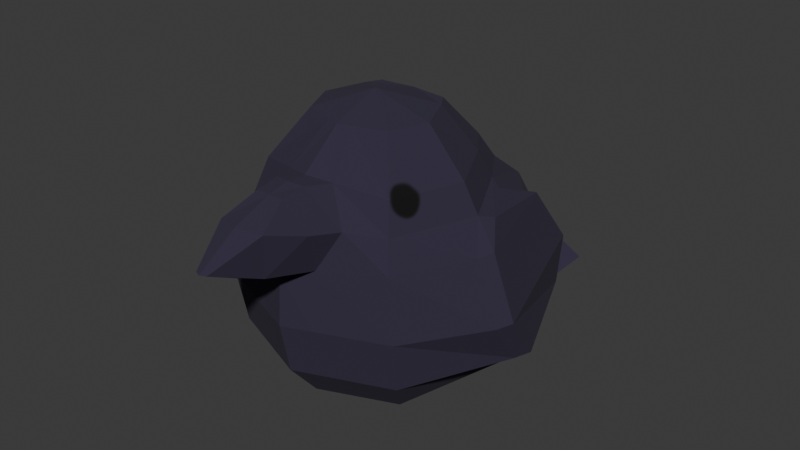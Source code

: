 # Source: crow.blend  (saved by Blender 4.1.24; exported with 4.5.12 LTS)
import bpy
from mathutils import Matrix  # noqa: F401  (used for matrix-valued properties, if any)

bpy.ops.wm.read_factory_settings(use_empty=True)
scene = bpy.context.scene
scene.name = 'Scene'

# ---- collections
col_collection = bpy.data.collections.new('Collection'); scene.collection.children.link(col_collection)

# ---- images (referenced by path relative to the original .blend; pixels are not part of the script)
import os
ASSET_DIR = os.environ.get("B2B_ASSET_DIR", "")  # directory of the original .blend (textures are referenced by path, not embedded)
HERE = os.path.dirname(os.path.abspath(__file__))  # packed textures are extracted next to this script under _unpacked/

def load_image(name, relpath, width, height, colorspace="sRGB"):
    """Load a texture the original file referenced (path relative to the .blend, or extracted next to this script)."""
    p = next((c for c in (os.path.join(HERE, relpath), os.path.join(ASSET_DIR, relpath)) if relpath and os.path.exists(c)), "")
    if p:
        img = bpy.data.images.load(p, check_existing=True)
        img.name = name
    else:  # same state as the original file: an image datablock whose file is absent (Cycles renders it pink)
        img = bpy.data.images.new(name, width, height)
        img.source = "FILE"
        img.filepath = "//" + (relpath or name)
    img.colorspace_settings.name = colorspace
    return img
img_crowmat = load_image('crowMat', '_unpacked/crowMat.b35da1ae.png', 1024, 1024, 'sRGB')

# ---- materials (node trees are filled in below, after node groups)
mat_material_001 = bpy.data.materials.new('Material.001')
mat_material_001.use_transparent_shadow = False

# ---- material node trees
mat_material_001.use_nodes = True; mat_material_001.node_tree.nodes.clear()
_N = mat_material_001.node_tree.nodes; _L = mat_material_001.node_tree.links
n0 = _N.new('ShaderNodeBsdfPrincipled'); n0.name = 'Principled BSDF'; n0.location = (10, 300)
n0.inputs[2].default_value = 1.0
n1 = _N.new('ShaderNodeOutputMaterial'); n1.name = 'Material Output'; n1.location = (300, 300)
n2 = _N.new('ShaderNodeTexImage'); n2.name = 'Image Texture'; n2.location = (-280, 271)
n2.image = img_crowmat
_L.new(n0.outputs[0], n1.inputs[0])
_L.new(n2.outputs[0], n0.inputs[0])
n1.is_active_output = True

# ---- world
world_world = bpy.data.worlds.new('World'); scene.world = world_world
world_world.use_nodes = True; world_world.node_tree.nodes.clear()
_N = world_world.node_tree.nodes; _L = world_world.node_tree.links
n0 = _N.new('ShaderNodeOutputWorld'); n0.name = 'World Output'; n0.location = (300, 300)
n1 = _N.new('ShaderNodeBackground'); n1.name = 'Background'; n1.location = (10, 300)
n1.inputs[0].default_value = (0.05088, 0.05088, 0.05088, 1.0)
_L.new(n1.outputs[0], n0.inputs[0])
n0.is_active_output = True
world_world.color = (0.05088, 0.05088, 0.05088)
world_world.use_sun_shadow = False
world_world.sun_shadow_jitter_overblur = 0.0

# ---- meshes
me_sphere = bpy.data.meshes.new('Sphere')
me_sphere.from_pydata([(0.08712, 0.07715, 0.5469), (0.1361, 0.1205, 0.4599), (0.1658, 0.2272, 0.3527), (0.1824, 0.3064, 0.2378), (0.1707, 0.3116, 0.13), (0.1342, 0.3206, 0.04894), (0.07833, 0.191, 0.0002386), (0.1179, 0.004659, 0.5433), (0.1903, 0.008441, 0.4552), (0.2429, -0.02168, 0.3413), (0.2882, -0.02221, 0.2212), (0.2836, 0.04664, 0.1273), (0.22, 0.16, 0.05075), (0.12, 0.07884, -0.0002857), (0.0873, -0.06487, 0.5416), (0.1377, -0.1229, 0.4538), (0.168, -0.1612, 0.339), (0.1878, -0.1731, 0.2218), (0.1813, -0.1554, 0.1214), (0.146, -0.1055, 0.0477), (0.08536, -0.02136, -3.173e-05), (0.0, -0.09332, 0.5416), (0.0, -0.1727, 0.4765), (0.0, -0.2411, 0.3171), (0.0, -0.248, 0.2221), (0.0, -0.2278, 0.1218), (0.0, -0.1663, 0.04858), (0.0, -0.05963, 0.0004436), (0.0, 0.08014, 0.0003313), (0.0, 0.004346, 0.5774), (0.0, 0.1088, 0.5493), (0.0, 0.2131, 0.4698), (0.0, 0.3389, 0.3492), (0.0, 0.4065, 0.2304), (0.0, 0.4043, 0.1263), (0.0, 0.3637, 0.04279), (0.0, 0.2409, 0.0006183), (0.02642, -0.04778, 0.0002965), (0.04518, -0.1475, 0.04831), (0.05612, -0.2054, 0.1217), (0.05812, -0.2248, 0.222), (0.05405, -0.2118, 0.3323), (0.04706, -0.1567, 0.4699), (0.02702, -0.08452, 0.5416), (0.0, -0.2542, 0.4704), (0.0, -0.4082, 0.3903), (0.01181, -0.4034, 0.3905), (0.02829, -0.2526, 0.4697), (0.151, 0.1448, 0.4053), (0.2166, 0.01363, 0.3993), (0.1529, -0.142, 0.3964), (0.0, 0.276, 0.4095), (0.08928, -0.1826, 0.4039), (0.0, -0.3301, 0.4416), (0.04705, -0.3154, 0.4371), (0.03529, -0.3062, 0.352), (0.0, -0.3185, 0.3453), (0.03086, -0.2042, 0.4757), (0.0, -0.2132, 0.4796), (0.07223, -0.2428, 0.4152), (0.1771, 0.1318, 0.3947), (0.1926, 0.2292, 0.3567), (0.2092, 0.3084, 0.2418), (0.1975, 0.3136, 0.134), (0.155, 0.3038, 0.05932), (0.2314, 0.04267, 0.3899), (0.2584, 0.005575, 0.3465), (0.3037, 0.005046, 0.2264), (0.299, 0.07389, 0.1325), (0.2294, 0.185, 0.06236), (0.09373, 0.3525, 0.04586), (0.112, 0.3683, 0.1282), (0.1178, 0.3668, 0.2341), (0.1096, 0.2934, 0.3509), (0.09471, 0.1772, 0.4649), (0.07021, 0.1033, 0.5481), (0.06581, 0.2263, 0.0004284), (0.1021, 0.2207, 0.4074), (0.0, 0.3528, 0.03847), (0.0, 0.3711, 0.0004811), (0.04717, 0.3616, 0.04124), (0.06581, 0.3449, 0.0003101), (0.0, 0.5161, 0.124), (0.0, 0.5486, 0.08606), (0.08968, 0.4905, 0.1268), (0.1367, 0.5062, 0.08589), (-0.08712, 0.07715, 0.5469), (-0.1361, 0.1205, 0.4599), (-0.1658, 0.2272, 0.3527), (-0.1824, 0.3064, 0.2378), (-0.1707, 0.3116, 0.13), (-0.1342, 0.3206, 0.04894), (-0.07833, 0.191, 0.0002386), (-0.1179, 0.004659, 0.5433), (-0.1903, 0.008441, 0.4552), (-0.2429, -0.02168, 0.3413), (-0.2882, -0.02221, 0.2212), (-0.2836, 0.04664, 0.1273), (-0.22, 0.16, 0.05075), (-0.12, 0.07884, -0.0002857), (-0.0873, -0.06487, 0.5416), (-0.1377, -0.1229, 0.4538), (-0.168, -0.1612, 0.339), (-0.1878, -0.1731, 0.2218), (-0.1813, -0.1554, 0.1214), (-0.146, -0.1055, 0.0477), (-0.08536, -0.02136, -3.173e-05), (-0.02642, -0.04778, 0.0002965), (-0.04518, -0.1475, 0.04831), (-0.05612, -0.2054, 0.1217), (-0.05812, -0.2248, 0.222), (-0.05405, -0.2118, 0.3323), (-0.04706, -0.1567, 0.4699), (-0.02702, -0.08452, 0.5416), (-0.01181, -0.4034, 0.3905), (-0.02829, -0.2526, 0.4697), (-0.151, 0.1448, 0.4053), (-0.2166, 0.01363, 0.3993), (-0.1529, -0.142, 0.3964), (-0.08928, -0.1826, 0.4039), (-0.04705, -0.3154, 0.4371), (-0.03529, -0.3062, 0.352), (-0.03086, -0.2042, 0.4757), (-0.07223, -0.2428, 0.4152), (-0.1771, 0.1318, 0.3947), (-0.1926, 0.2292, 0.3567), (-0.2092, 0.3084, 0.2418), (-0.1975, 0.3136, 0.134), (-0.155, 0.3038, 0.05932), (-0.2314, 0.04267, 0.3899), (-0.2584, 0.005575, 0.3465), (-0.3037, 0.005046, 0.2264), (-0.299, 0.07389, 0.1325), (-0.2294, 0.185, 0.06236), (-0.09373, 0.3525, 0.04586), (-0.112, 0.3683, 0.1282), (-0.1178, 0.3668, 0.2341), (-0.1096, 0.2934, 0.3509), (-0.09471, 0.1772, 0.4649), (-0.07021, 0.1033, 0.5481), (-0.06581, 0.2263, 0.0004284), (-0.1021, 0.2207, 0.4074), (-0.04717, 0.3616, 0.04124), (-0.06581, 0.3449, 0.0003101), (-0.08968, 0.4905, 0.1268), (-0.1367, 0.5062, 0.08589)], [], [(70, 71, 4, 5), (72, 73, 2, 3), (74, 75, 0, 1), (76, 70, 5, 6), (71, 72, 3, 4), (77, 74, 1, 48), (30, 29, 0, 75), (28, 36, 76, 6), (6, 5, 12, 13), (4, 3, 62, 63), (48, 1, 8, 49), (0, 29, 7), (28, 6, 13), (12, 5, 64, 69), (10, 11, 68, 67), (1, 0, 7, 8), (49, 8, 15, 50), (7, 29, 14), (28, 13, 20), (12, 11, 18, 19), (10, 9, 16, 17), (8, 7, 14, 15), (13, 12, 19, 20), (11, 10, 17, 18), (28, 20, 37, 27), (38, 39, 25, 26), (40, 41, 23, 24), (42, 43, 21, 22), (37, 38, 26, 27), (39, 40, 24, 25), (56, 55, 46, 45), (14, 29, 21, 43), (50, 15, 42, 52), (18, 17, 40, 39), (20, 19, 38, 37), (15, 14, 43, 42), (17, 16, 41, 40), (19, 18, 39, 38), (54, 47, 44, 53), (59, 57, 47, 54), (57, 58, 44, 47), (55, 59, 54, 46), (46, 54, 53, 45), (16, 50, 52, 41), (9, 49, 50, 16), (3, 2, 61, 62), (73, 77, 48, 2), (41, 52, 59, 55), (42, 22, 58, 57), (52, 42, 57, 59), (23, 41, 55, 56), (63, 62, 67, 68), (64, 63, 68, 69), (62, 61, 66, 67), (61, 60, 65, 66), (11, 12, 69, 68), (49, 9, 66, 65), (48, 49, 65, 60), (5, 4, 63, 64), (2, 48, 60, 61), (9, 10, 67, 66), (32, 51, 77, 73), (51, 31, 74, 77), (34, 33, 72, 71), (70, 76, 81, 80), (31, 30, 75, 74), (33, 32, 73, 72), (35, 34, 71, 70), (80, 81, 85, 84), (76, 36, 79, 81), (35, 70, 80, 78), (83, 82, 84, 85), (78, 80, 84, 82), (81, 79, 83, 85), (134, 91, 90, 135), (136, 89, 88, 137), (138, 87, 86, 139), (140, 92, 91, 134), (135, 90, 89, 136), (141, 116, 87, 138), (30, 139, 86, 29), (28, 92, 140, 36), (92, 99, 98, 91), (90, 127, 126, 89), (116, 117, 94, 87), (86, 93, 29), (28, 99, 92), (98, 133, 128, 91), (96, 131, 132, 97), (87, 94, 93, 86), (117, 118, 101, 94), (93, 100, 29), (28, 106, 99), (98, 105, 104, 97), (96, 103, 102, 95), (94, 101, 100, 93), (99, 106, 105, 98), (97, 104, 103, 96), (28, 27, 107, 106), (108, 26, 25, 109), (110, 24, 23, 111), (112, 22, 21, 113), (107, 27, 26, 108), (109, 25, 24, 110), (56, 45, 114, 121), (100, 113, 21, 29), (118, 119, 112, 101), (104, 109, 110, 103), (106, 107, 108, 105), (101, 112, 113, 100), (103, 110, 111, 102), (105, 108, 109, 104), (120, 53, 44, 115), (123, 120, 115, 122), (122, 115, 44, 58), (121, 114, 120, 123), (114, 45, 53, 120), (102, 111, 119, 118), (95, 102, 118, 117), (89, 126, 125, 88), (137, 88, 116, 141), (111, 121, 123, 119), (112, 122, 58, 22), (119, 123, 122, 112), (23, 56, 121, 111), (127, 132, 131, 126), (128, 133, 132, 127), (126, 131, 130, 125), (125, 130, 129, 124), (97, 132, 133, 98), (117, 129, 130, 95), (116, 124, 129, 117), (91, 128, 127, 90), (88, 125, 124, 116), (95, 130, 131, 96), (32, 137, 141, 51), (51, 141, 138, 31), (34, 135, 136, 33), (134, 142, 143, 140), (31, 138, 139, 30), (33, 136, 137, 32), (35, 134, 135, 34), (142, 144, 145, 143), (140, 143, 79, 36), (35, 78, 142, 134), (83, 145, 144, 82), (78, 82, 144, 142), (143, 145, 83, 79)])
_uv = me_sphere.uv_layers.new(name='UVMap')
_uv.uv.foreach_set('vector', [0.4375, 0.25, 0.4375, 0.375, 0.375, 0.375, 0.375, 0.25, 0.4375, 0.5, 0.4375, 0.625, 0.375, 0.625, 0.375, 0.5, 0.4375, 0.75, 0.4375, 0.8749, 0.375, 0.8749, 0.375, 0.75, 0.4375, 0.1251, 0.4375, 0.25, 0.375, 0.25, 0.375, 0.1251, 0.4375, 0.375, 0.4375, 0.5, 0.375, 0.5, 0.375, 0.375, 0.4375, 0.6875, 0.4375, 0.75, 0.375, 0.75, 0.375, 0.6875, 0.5, 0.8749, 0.4375, 0.9999, 0.375, 0.8749, 0.4375, 0.8749, 0.4375, 7.068e-05, 0.5, 0.1251, 0.4375, 0.1251, 0.375, 0.1251, 0.375, 0.1251, 0.375, 0.25, 0.25, 0.25, 0.25, 0.1251, 0.375, 0.375, 0.375, 0.5, 0.375, 0.5, 0.375, 0.375, 0.375, 0.6875, 0.375, 0.75, 0.25, 0.75, 0.25, 0.6875, 0.375, 0.8749, 0.3125, 0.9999, 0.25, 0.8749, 0.3125, 7.068e-05, 0.375, 0.1251, 0.25, 0.1251, 0.25, 0.25, 0.375, 0.25, 0.375, 0.25, 0.25, 0.25, 0.25, 0.5, 0.25, 0.375, 0.25, 0.375, 0.25, 0.5, 0.375, 0.75, 0.375, 0.8749, 0.25, 0.8749, 0.25, 0.75, 0.25, 0.6875, 0.25, 0.75, 0.1251, 0.75, 0.1251, 0.6875, 0.25, 0.8749, 0.1875, 0.9999, 0.1251, 0.8749, 0.1875, 7.068e-05, 0.25, 0.1251, 0.1251, 0.1251, 0.25, 0.25, 0.25, 0.375, 0.1251, 0.375, 0.1251, 0.25, 0.25, 0.5, 0.25, 0.625, 0.1251, 0.625, 0.1251, 0.5, 0.25, 0.75, 0.25, 0.8749, 0.1251, 0.8749, 0.1251, 0.75, 0.25, 0.1251, 0.25, 0.25, 0.1251, 0.25, 0.1251, 0.1251, 0.25, 0.375, 0.25, 0.5, 0.1251, 0.5, 0.1251, 0.375, 0.06256, 7.068e-05, 0.1251, 0.1251, 0.03876, 0.1251, 7.071e-05, 0.1251, 0.03876, 0.25, 0.03876, 0.375, 7.071e-05, 0.375, 7.071e-05, 0.25, 0.03876, 0.5, 0.03876, 0.625, 7.071e-05, 0.625, 7.071e-05, 0.5, 0.03876, 0.75, 0.03876, 0.8749, 7.071e-05, 0.8749, 7.071e-05, 0.75, 0.03876, 0.1251, 0.03876, 0.25, 7.071e-05, 0.25, 7.071e-05, 0.1251, 0.03876, 0.375, 0.03876, 0.5, 7.071e-05, 0.5, 7.071e-05, 0.375, 7.071e-05, 0.625, 0.03876, 0.625, 0.03876, 0.625, 7.071e-05, 0.625, 0.1251, 0.8749, 0.06256, 0.9999, 7.071e-05, 0.8749, 0.03876, 0.8749, 0.1251, 0.6875, 0.1251, 0.75, 0.03876, 0.75, 0.03876, 0.6875, 0.1251, 0.375, 0.1251, 0.5, 0.03876, 0.5, 0.03876, 0.375, 0.1251, 0.1251, 0.1251, 0.25, 0.03876, 0.25, 0.03876, 0.1251, 0.1251, 0.75, 0.1251, 0.8749, 0.03876, 0.8749, 0.03876, 0.75, 0.1251, 0.5, 0.1251, 0.625, 0.03876, 0.625, 0.03876, 0.5, 0.1251, 0.25, 0.1251, 0.375, 0.03876, 0.375, 0.03876, 0.25, 0.03876, 0.6875, 0.03876, 0.75, 7.071e-05, 0.75, 7.071e-05, 0.6875, 0.03876, 0.6875, 0.03876, 0.75, 0.03876, 0.75, 0.03876, 0.6875, 0.03876, 0.75, 7.071e-05, 0.75, 7.071e-05, 0.75, 0.03876, 0.75, 0.03876, 0.625, 0.03876, 0.6875, 0.03876, 0.6875, 0.03876, 0.625, 0.03876, 0.625, 0.03876, 0.6875, 7.071e-05, 0.6875, 7.071e-05, 0.625, 0.1251, 0.625, 0.1251, 0.6875, 0.03876, 0.6875, 0.03876, 0.625, 0.25, 0.625, 0.25, 0.6875, 0.1251, 0.6875, 0.1251, 0.625, 0.375, 0.5, 0.375, 0.625, 0.375, 0.625, 0.375, 0.5, 0.4375, 0.625, 0.4375, 0.6875, 0.375, 0.6875, 0.375, 0.625, 0.03876, 0.625, 0.03876, 0.6875, 0.03876, 0.6875, 0.03876, 0.625, 0.03876, 0.75, 7.071e-05, 0.75, 7.071e-05, 0.75, 0.03876, 0.75, 0.03876, 0.6875, 0.03876, 0.75, 0.03876, 0.75, 0.03876, 0.6875, 7.071e-05, 0.625, 0.03876, 0.625, 0.03876, 0.625, 7.071e-05, 0.625, 0.375, 0.375, 0.375, 0.5, 0.25, 0.5, 0.25, 0.375, 0.375, 0.25, 0.375, 0.375, 0.25, 0.375, 0.25, 0.25, 0.375, 0.5, 0.375, 0.625, 0.25, 0.625, 0.25, 0.5, 0.375, 0.625, 0.375, 0.6875, 0.25, 0.6875, 0.25, 0.625, 0.25, 0.375, 0.25, 0.25, 0.25, 0.25, 0.25, 0.375, 0.25, 0.6875, 0.25, 0.625, 0.25, 0.625, 0.25, 0.6875, 0.375, 0.6875, 0.25, 0.6875, 0.25, 0.6875, 0.375, 0.6875, 0.375, 0.25, 0.375, 0.375, 0.375, 0.375, 0.375, 0.25, 0.375, 0.625, 0.375, 0.6875, 0.375, 0.6875, 0.375, 0.625, 0.25, 0.625, 0.25, 0.5, 0.25, 0.5, 0.25, 0.625, 0.5, 0.625, 0.5, 0.6875, 0.4375, 0.6875, 0.4375, 0.625, 0.5, 0.6875, 0.5, 0.75, 0.4375, 0.75, 0.4375, 0.6875, 0.5, 0.375, 0.5, 0.5, 0.4375, 0.5, 0.4375, 0.375, 0.4375, 0.25, 0.4375, 0.1251, 0.4375, 0.1251, 0.4375, 0.25, 0.5, 0.75, 0.5, 0.8749, 0.4375, 0.8749, 0.4375, 0.75, 0.5, 0.5, 0.5, 0.625, 0.4375, 0.625, 0.4375, 0.5, 0.5, 0.25, 0.5, 0.375, 0.4375, 0.375, 0.4375, 0.25, 0.4375, 0.25, 0.4375, 0.1251, 0.4375, 0.1251, 0.4375, 0.25, 0.4375, 0.1251, 0.5, 0.1251, 0.5, 0.1251, 0.4375, 0.1251, 0.5, 0.25, 0.4375, 0.25, 0.4375, 0.25, 0.5, 0.25, 0.5, 0.1251, 0.5, 0.25, 0.4375, 0.25, 0.4375, 0.1251, 0.5, 0.25, 0.4375, 0.25, 0.4375, 0.25, 0.5, 0.25, 0.4375, 0.1251, 0.5, 0.1251, 0.5, 0.1251, 0.4375, 0.1251, 0.4375, 0.25, 0.375, 0.25, 0.375, 0.375, 0.4375, 0.375, 0.4375, 0.5, 0.375, 0.5, 0.375, 0.625, 0.4375, 0.625, 0.4375, 0.75, 0.375, 0.75, 0.375, 0.8749, 0.4375, 0.8749, 0.4375, 0.1251, 0.375, 0.1251, 0.375, 0.25, 0.4375, 0.25, 0.4375, 0.375, 0.375, 0.375, 0.375, 0.5, 0.4375, 0.5, 0.4375, 0.6875, 0.375, 0.6875, 0.375, 0.75, 0.4375, 0.75, 0.5, 0.8749, 0.4375, 0.8749, 0.375, 0.8749, 0.4375, 0.9999, 0.4375, 7.068e-05, 0.375, 0.1251, 0.4375, 0.1251, 0.5, 0.1251, 0.375, 0.1251, 0.25, 0.1251, 0.25, 0.25, 0.375, 0.25, 0.375, 0.375, 0.375, 0.375, 0.375, 0.5, 0.375, 0.5, 0.375, 0.6875, 0.25, 0.6875, 0.25, 0.75, 0.375, 0.75, 0.375, 0.8749, 0.25, 0.8749, 0.3125, 0.9999, 0.3125, 7.068e-05, 0.25, 0.1251, 0.375, 0.1251, 0.25, 0.25, 0.25, 0.25, 0.375, 0.25, 0.375, 0.25, 0.25, 0.5, 0.25, 0.5, 0.25, 0.375, 0.25, 0.375, 0.375, 0.75, 0.25, 0.75, 0.25, 0.8749, 0.375, 0.8749, 0.25, 0.6875, 0.1251, 0.6875, 0.1251, 0.75, 0.25, 0.75, 0.25, 0.8749, 0.1251, 0.8749, 0.1875, 0.9999, 0.1875, 7.068e-05, 0.1251, 0.1251, 0.25, 0.1251, 0.25, 0.25, 0.1251, 0.25, 0.1251, 0.375, 0.25, 0.375, 0.25, 0.5, 0.1251, 0.5, 0.1251, 0.625, 0.25, 0.625, 0.25, 0.75, 0.1251, 0.75, 0.1251, 0.8749, 0.25, 0.8749, 0.25, 0.1251, 0.1251, 0.1251, 0.1251, 0.25, 0.25, 0.25, 0.25, 0.375, 0.1251, 0.375, 0.1251, 0.5, 0.25, 0.5, 0.06256, 7.068e-05, 7.071e-05, 0.1251, 0.03876, 0.1251, 0.1251, 0.1251, 0.03876, 0.25, 7.071e-05, 0.25, 7.071e-05, 0.375, 0.03876, 0.375, 0.03876, 0.5, 7.071e-05, 0.5, 7.071e-05, 0.625, 0.03876, 0.625, 0.03876, 0.75, 7.071e-05, 0.75, 7.071e-05, 0.8749, 0.03876, 0.8749, 0.03876, 0.1251, 7.071e-05, 0.1251, 7.071e-05, 0.25, 0.03876, 0.25, 0.03876, 0.375, 7.071e-05, 0.375, 7.071e-05, 0.5, 0.03876, 0.5, 7.071e-05, 0.625, 7.071e-05, 0.625, 0.03876, 0.625, 0.03876, 0.625, 0.1251, 0.8749, 0.03876, 0.8749, 7.071e-05, 0.8749, 0.06256, 0.9999, 0.1251, 0.6875, 0.03876, 0.6875, 0.03876, 0.75, 0.1251, 0.75, 0.1251, 0.375, 0.03876, 0.375, 0.03876, 0.5, 0.1251, 0.5, 0.1251, 0.1251, 0.03876, 0.1251, 0.03876, 0.25, 0.1251, 0.25, 0.1251, 0.75, 0.03876, 0.75, 0.03876, 0.8749, 0.1251, 0.8749, 0.1251, 0.5, 0.03876, 0.5, 0.03876, 0.625, 0.1251, 0.625, 0.1251, 0.25, 0.03876, 0.25, 0.03876, 0.375, 0.1251, 0.375, 0.03876, 0.6875, 7.071e-05, 0.6875, 7.071e-05, 0.75, 0.03876, 0.75, 0.03876, 0.6875, 0.03876, 0.6875, 0.03876, 0.75, 0.03876, 0.75, 0.03876, 0.75, 0.03876, 0.75, 7.071e-05, 0.75, 7.071e-05, 0.75, 0.03876, 0.625, 0.03876, 0.625, 0.03876, 0.6875, 0.03876, 0.6875, 0.03876, 0.625, 7.071e-05, 0.625, 7.071e-05, 0.6875, 0.03876, 0.6875, 0.1251, 0.625, 0.03876, 0.625, 0.03876, 0.6875, 0.1251, 0.6875, 0.25, 0.625, 0.1251, 0.625, 0.1251, 0.6875, 0.25, 0.6875, 0.375, 0.5, 0.375, 0.5, 0.375, 0.625, 0.375, 0.625, 0.4375, 0.625, 0.375, 0.625, 0.375, 0.6875, 0.4375, 0.6875, 0.03876, 0.625, 0.03876, 0.625, 0.03876, 0.6875, 0.03876, 0.6875, 0.03876, 0.75, 0.03876, 0.75, 7.071e-05, 0.75, 7.071e-05, 0.75, 0.03876, 0.6875, 0.03876, 0.6875, 0.03876, 0.75, 0.03876, 0.75, 7.071e-05, 0.625, 7.071e-05, 0.625, 0.03876, 0.625, 0.03876, 0.625, 0.375, 0.375, 0.25, 0.375, 0.25, 0.5, 0.375, 0.5, 0.375, 0.25, 0.25, 0.25, 0.25, 0.375, 0.375, 0.375, 0.375, 0.5, 0.25, 0.5, 0.25, 0.625, 0.375, 0.625, 0.375, 0.625, 0.25, 0.625, 0.25, 0.6875, 0.375, 0.6875, 0.25, 0.375, 0.25, 0.375, 0.25, 0.25, 0.25, 0.25, 0.25, 0.6875, 0.25, 0.6875, 0.25, 0.625, 0.25, 0.625, 0.375, 0.6875, 0.375, 0.6875, 0.25, 0.6875, 0.25, 0.6875, 0.375, 0.25, 0.375, 0.25, 0.375, 0.375, 0.375, 0.375, 0.375, 0.625, 0.375, 0.625, 0.375, 0.6875, 0.375, 0.6875, 0.25, 0.625, 0.25, 0.625, 0.25, 0.5, 0.25, 0.5, 0.5, 0.625, 0.4375, 0.625, 0.4375, 0.6875, 0.5, 0.6875, 0.5, 0.6875, 0.4375, 0.6875, 0.4375, 0.75, 0.5, 0.75, 0.5, 0.375, 0.4375, 0.375, 0.4375, 0.5, 0.5, 0.5, 0.4375, 0.25, 0.4375, 0.25, 0.4375, 0.1251, 0.4375, 0.1251, 0.5, 0.75, 0.4375, 0.75, 0.4375, 0.8749, 0.5, 0.8749, 0.5, 0.5, 0.4375, 0.5, 0.4375, 0.625, 0.5, 0.625, 0.5, 0.25, 0.4375, 0.25, 0.4375, 0.375, 0.5, 0.375, 0.4375, 0.25, 0.4375, 0.25, 0.4375, 0.1251, 0.4375, 0.1251, 0.4375, 0.1251, 0.4375, 0.1251, 0.5, 0.1251, 0.5, 0.1251, 0.5, 0.25, 0.5, 0.25, 0.4375, 0.25, 0.4375, 0.25, 0.5, 0.1251, 0.4375, 0.1251, 0.4375, 0.25, 0.5, 0.25, 0.5, 0.25, 0.5, 0.25, 0.4375, 0.25, 0.4375, 0.25, 0.4375, 0.1251, 0.4375, 0.1251, 0.5, 0.1251, 0.5, 0.1251])
me_sphere.materials.append(mat_material_001)
me_sphere.update()

# ---- objects
ob_crowmesh = bpy.data.objects.new('crowMesh', me_sphere)

# ---- transforms, parenting, visibility, modifiers, constraints
ob_crowmesh.location = (0.0, 0.0, 0.0)

# ---- collection membership
col_collection.objects.link(ob_crowmesh)

# ---- scene / render settings (as saved in the file)
scene.frame_start = 1; scene.frame_end = 250; scene.frame_set(1)
scene.render.engine = 'BLENDER_EEVEE_NEXT'
scene.cycles.sampling_pattern = 'TABULATED_SOBOL'
scene.eevee.ray_tracing_options.trace_max_roughness = 0.0
bpy.context.view_layer.update()

# ---- added for rendering (the .blend has no active camera and no usable light): camera, sun
cam_auto = bpy.data.cameras.new('AutoCamera')
cam_auto.lens = 50.0
cam_auto.sensor_width = 36.0
cam_auto.clip_end = 1000.0
ob_auto_camera = bpy.data.objects.new('AutoCamera', cam_auto)
scene.collection.objects.link(ob_auto_camera)
ob_auto_camera.location = (1.17691, -1.3421, 1.23006)
ob_auto_camera.rotation_euler = (1.09748, -7.21219e-08, 0.694738)
scene.camera = ob_auto_camera
light_auto_sun = bpy.data.lights.new('AutoSun', 'SUN')
light_auto_sun.energy = 3.0
light_auto_sun.angle = 0.0523599
ob_auto_sun = bpy.data.objects.new('AutoSun', light_auto_sun)
scene.collection.objects.link(ob_auto_sun)
ob_auto_sun.rotation_euler = (0.872665, 0.174533, 0.523599)
bpy.context.view_layer.update()
